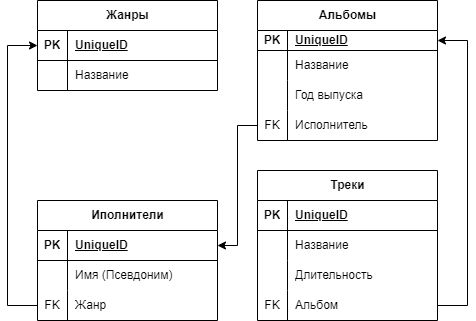

The diagram above was exported from draw.io. Its source (the exported page's mxGraphModel, read from the mxfile embedded in the PNG):
<mxGraphModel dx="832" dy="479" grid="1" gridSize="10" guides="1" tooltips="1" connect="1" arrows="1" fold="1" page="1" pageScale="1" pageWidth="827" pageHeight="1169" math="0" shadow="0">
  <root>
    <mxCell id="0" />
    <mxCell id="1" parent="0" />
    <mxCell id="7w-L6CsvnInjCZuu2_bY-15" value="Жанры" style="shape=table;startSize=30;container=1;collapsible=1;childLayout=tableLayout;fixedRows=1;rowLines=0;fontStyle=1;align=center;resizeLast=1;html=1;" vertex="1" parent="1">
      <mxGeometry x="120" y="90" width="180" height="90" as="geometry" />
    </mxCell>
    <mxCell id="7w-L6CsvnInjCZuu2_bY-16" value="" style="shape=tableRow;horizontal=0;startSize=0;swimlaneHead=0;swimlaneBody=0;fillColor=none;collapsible=0;dropTarget=0;points=[[0,0.5],[1,0.5]];portConstraint=eastwest;top=0;left=0;right=0;bottom=1;" vertex="1" parent="7w-L6CsvnInjCZuu2_bY-15">
      <mxGeometry y="30" width="180" height="30" as="geometry" />
    </mxCell>
    <mxCell id="7w-L6CsvnInjCZuu2_bY-17" value="PK" style="shape=partialRectangle;connectable=0;fillColor=none;top=0;left=0;bottom=0;right=0;fontStyle=1;overflow=hidden;whiteSpace=wrap;html=1;" vertex="1" parent="7w-L6CsvnInjCZuu2_bY-16">
      <mxGeometry width="30" height="30" as="geometry">
        <mxRectangle width="30" height="30" as="alternateBounds" />
      </mxGeometry>
    </mxCell>
    <mxCell id="7w-L6CsvnInjCZuu2_bY-18" value="UniqueID" style="shape=partialRectangle;connectable=0;fillColor=none;top=0;left=0;bottom=0;right=0;align=left;spacingLeft=6;fontStyle=5;overflow=hidden;whiteSpace=wrap;html=1;" vertex="1" parent="7w-L6CsvnInjCZuu2_bY-16">
      <mxGeometry x="30" width="150" height="30" as="geometry">
        <mxRectangle width="150" height="30" as="alternateBounds" />
      </mxGeometry>
    </mxCell>
    <mxCell id="7w-L6CsvnInjCZuu2_bY-19" value="" style="shape=tableRow;horizontal=0;startSize=0;swimlaneHead=0;swimlaneBody=0;fillColor=none;collapsible=0;dropTarget=0;points=[[0,0.5],[1,0.5]];portConstraint=eastwest;top=0;left=0;right=0;bottom=0;" vertex="1" parent="7w-L6CsvnInjCZuu2_bY-15">
      <mxGeometry y="60" width="180" height="30" as="geometry" />
    </mxCell>
    <mxCell id="7w-L6CsvnInjCZuu2_bY-20" value="" style="shape=partialRectangle;connectable=0;fillColor=none;top=0;left=0;bottom=0;right=0;editable=1;overflow=hidden;whiteSpace=wrap;html=1;" vertex="1" parent="7w-L6CsvnInjCZuu2_bY-19">
      <mxGeometry width="30" height="30" as="geometry">
        <mxRectangle width="30" height="30" as="alternateBounds" />
      </mxGeometry>
    </mxCell>
    <mxCell id="7w-L6CsvnInjCZuu2_bY-21" value="Название" style="shape=partialRectangle;connectable=0;fillColor=none;top=0;left=0;bottom=0;right=0;align=left;spacingLeft=6;overflow=hidden;whiteSpace=wrap;html=1;" vertex="1" parent="7w-L6CsvnInjCZuu2_bY-19">
      <mxGeometry x="30" width="150" height="30" as="geometry">
        <mxRectangle width="150" height="30" as="alternateBounds" />
      </mxGeometry>
    </mxCell>
    <mxCell id="7w-L6CsvnInjCZuu2_bY-28" value="Иполнители" style="shape=table;startSize=30;container=1;collapsible=1;childLayout=tableLayout;fixedRows=1;rowLines=0;fontStyle=1;align=center;resizeLast=1;html=1;" vertex="1" parent="1">
      <mxGeometry x="120" y="290" width="180" height="120" as="geometry" />
    </mxCell>
    <mxCell id="7w-L6CsvnInjCZuu2_bY-29" value="" style="shape=tableRow;horizontal=0;startSize=0;swimlaneHead=0;swimlaneBody=0;fillColor=none;collapsible=0;dropTarget=0;points=[[0,0.5],[1,0.5]];portConstraint=eastwest;top=0;left=0;right=0;bottom=1;" vertex="1" parent="7w-L6CsvnInjCZuu2_bY-28">
      <mxGeometry y="30" width="180" height="30" as="geometry" />
    </mxCell>
    <mxCell id="7w-L6CsvnInjCZuu2_bY-30" value="PK" style="shape=partialRectangle;connectable=0;fillColor=none;top=0;left=0;bottom=0;right=0;fontStyle=1;overflow=hidden;whiteSpace=wrap;html=1;" vertex="1" parent="7w-L6CsvnInjCZuu2_bY-29">
      <mxGeometry width="30" height="30" as="geometry">
        <mxRectangle width="30" height="30" as="alternateBounds" />
      </mxGeometry>
    </mxCell>
    <mxCell id="7w-L6CsvnInjCZuu2_bY-31" value="UniqueID" style="shape=partialRectangle;connectable=0;fillColor=none;top=0;left=0;bottom=0;right=0;align=left;spacingLeft=6;fontStyle=5;overflow=hidden;whiteSpace=wrap;html=1;" vertex="1" parent="7w-L6CsvnInjCZuu2_bY-29">
      <mxGeometry x="30" width="150" height="30" as="geometry">
        <mxRectangle width="150" height="30" as="alternateBounds" />
      </mxGeometry>
    </mxCell>
    <mxCell id="7w-L6CsvnInjCZuu2_bY-32" value="" style="shape=tableRow;horizontal=0;startSize=0;swimlaneHead=0;swimlaneBody=0;fillColor=none;collapsible=0;dropTarget=0;points=[[0,0.5],[1,0.5]];portConstraint=eastwest;top=0;left=0;right=0;bottom=0;" vertex="1" parent="7w-L6CsvnInjCZuu2_bY-28">
      <mxGeometry y="60" width="180" height="30" as="geometry" />
    </mxCell>
    <mxCell id="7w-L6CsvnInjCZuu2_bY-33" value="" style="shape=partialRectangle;connectable=0;fillColor=none;top=0;left=0;bottom=0;right=0;editable=1;overflow=hidden;whiteSpace=wrap;html=1;" vertex="1" parent="7w-L6CsvnInjCZuu2_bY-32">
      <mxGeometry width="30" height="30" as="geometry">
        <mxRectangle width="30" height="30" as="alternateBounds" />
      </mxGeometry>
    </mxCell>
    <mxCell id="7w-L6CsvnInjCZuu2_bY-34" value="Имя (Псевдоним)" style="shape=partialRectangle;connectable=0;fillColor=none;top=0;left=0;bottom=0;right=0;align=left;spacingLeft=6;overflow=hidden;whiteSpace=wrap;html=1;" vertex="1" parent="7w-L6CsvnInjCZuu2_bY-32">
      <mxGeometry x="30" width="150" height="30" as="geometry">
        <mxRectangle width="150" height="30" as="alternateBounds" />
      </mxGeometry>
    </mxCell>
    <mxCell id="7w-L6CsvnInjCZuu2_bY-35" value="" style="shape=tableRow;horizontal=0;startSize=0;swimlaneHead=0;swimlaneBody=0;fillColor=none;collapsible=0;dropTarget=0;points=[[0,0.5],[1,0.5]];portConstraint=eastwest;top=0;left=0;right=0;bottom=0;" vertex="1" parent="7w-L6CsvnInjCZuu2_bY-28">
      <mxGeometry y="90" width="180" height="30" as="geometry" />
    </mxCell>
    <mxCell id="7w-L6CsvnInjCZuu2_bY-36" value="FK" style="shape=partialRectangle;connectable=0;fillColor=none;top=0;left=0;bottom=0;right=0;editable=1;overflow=hidden;whiteSpace=wrap;html=1;" vertex="1" parent="7w-L6CsvnInjCZuu2_bY-35">
      <mxGeometry width="30" height="30" as="geometry">
        <mxRectangle width="30" height="30" as="alternateBounds" />
      </mxGeometry>
    </mxCell>
    <mxCell id="7w-L6CsvnInjCZuu2_bY-37" value="Жанр" style="shape=partialRectangle;connectable=0;fillColor=none;top=0;left=0;bottom=0;right=0;align=left;spacingLeft=6;overflow=hidden;whiteSpace=wrap;html=1;" vertex="1" parent="7w-L6CsvnInjCZuu2_bY-35">
      <mxGeometry x="30" width="150" height="30" as="geometry">
        <mxRectangle width="150" height="30" as="alternateBounds" />
      </mxGeometry>
    </mxCell>
    <mxCell id="7w-L6CsvnInjCZuu2_bY-41" value="Альбомы" style="shape=table;startSize=30;container=1;collapsible=1;childLayout=tableLayout;fixedRows=1;rowLines=0;fontStyle=1;align=center;resizeLast=1;html=1;" vertex="1" parent="1">
      <mxGeometry x="340" y="90" width="180" height="140" as="geometry" />
    </mxCell>
    <mxCell id="7w-L6CsvnInjCZuu2_bY-42" value="" style="shape=tableRow;horizontal=0;startSize=0;swimlaneHead=0;swimlaneBody=0;fillColor=none;collapsible=0;dropTarget=0;points=[[0,0.5],[1,0.5]];portConstraint=eastwest;top=0;left=0;right=0;bottom=1;" vertex="1" parent="7w-L6CsvnInjCZuu2_bY-41">
      <mxGeometry y="30" width="180" height="20" as="geometry" />
    </mxCell>
    <mxCell id="7w-L6CsvnInjCZuu2_bY-43" value="PK" style="shape=partialRectangle;connectable=0;fillColor=none;top=0;left=0;bottom=0;right=0;fontStyle=1;overflow=hidden;whiteSpace=wrap;html=1;" vertex="1" parent="7w-L6CsvnInjCZuu2_bY-42">
      <mxGeometry width="30" height="20" as="geometry">
        <mxRectangle width="30" height="20" as="alternateBounds" />
      </mxGeometry>
    </mxCell>
    <mxCell id="7w-L6CsvnInjCZuu2_bY-44" value="UniqueID" style="shape=partialRectangle;connectable=0;fillColor=none;top=0;left=0;bottom=0;right=0;align=left;spacingLeft=6;fontStyle=5;overflow=hidden;whiteSpace=wrap;html=1;" vertex="1" parent="7w-L6CsvnInjCZuu2_bY-42">
      <mxGeometry x="30" width="150" height="20" as="geometry">
        <mxRectangle width="150" height="20" as="alternateBounds" />
      </mxGeometry>
    </mxCell>
    <mxCell id="7w-L6CsvnInjCZuu2_bY-45" value="" style="shape=tableRow;horizontal=0;startSize=0;swimlaneHead=0;swimlaneBody=0;fillColor=none;collapsible=0;dropTarget=0;points=[[0,0.5],[1,0.5]];portConstraint=eastwest;top=0;left=0;right=0;bottom=0;" vertex="1" parent="7w-L6CsvnInjCZuu2_bY-41">
      <mxGeometry y="50" width="180" height="30" as="geometry" />
    </mxCell>
    <mxCell id="7w-L6CsvnInjCZuu2_bY-46" value="" style="shape=partialRectangle;connectable=0;fillColor=none;top=0;left=0;bottom=0;right=0;editable=1;overflow=hidden;whiteSpace=wrap;html=1;" vertex="1" parent="7w-L6CsvnInjCZuu2_bY-45">
      <mxGeometry width="30" height="30" as="geometry">
        <mxRectangle width="30" height="30" as="alternateBounds" />
      </mxGeometry>
    </mxCell>
    <mxCell id="7w-L6CsvnInjCZuu2_bY-47" value="Название" style="shape=partialRectangle;connectable=0;fillColor=none;top=0;left=0;bottom=0;right=0;align=left;spacingLeft=6;overflow=hidden;whiteSpace=wrap;html=1;" vertex="1" parent="7w-L6CsvnInjCZuu2_bY-45">
      <mxGeometry x="30" width="150" height="30" as="geometry">
        <mxRectangle width="150" height="30" as="alternateBounds" />
      </mxGeometry>
    </mxCell>
    <mxCell id="7w-L6CsvnInjCZuu2_bY-48" value="" style="shape=tableRow;horizontal=0;startSize=0;swimlaneHead=0;swimlaneBody=0;fillColor=none;collapsible=0;dropTarget=0;points=[[0,0.5],[1,0.5]];portConstraint=eastwest;top=0;left=0;right=0;bottom=0;" vertex="1" parent="7w-L6CsvnInjCZuu2_bY-41">
      <mxGeometry y="80" width="180" height="30" as="geometry" />
    </mxCell>
    <mxCell id="7w-L6CsvnInjCZuu2_bY-49" value="" style="shape=partialRectangle;connectable=0;fillColor=none;top=0;left=0;bottom=0;right=0;editable=1;overflow=hidden;whiteSpace=wrap;html=1;" vertex="1" parent="7w-L6CsvnInjCZuu2_bY-48">
      <mxGeometry width="30" height="30" as="geometry">
        <mxRectangle width="30" height="30" as="alternateBounds" />
      </mxGeometry>
    </mxCell>
    <mxCell id="7w-L6CsvnInjCZuu2_bY-50" value="Год выпуска" style="shape=partialRectangle;connectable=0;fillColor=none;top=0;left=0;bottom=0;right=0;align=left;spacingLeft=6;overflow=hidden;whiteSpace=wrap;html=1;" vertex="1" parent="7w-L6CsvnInjCZuu2_bY-48">
      <mxGeometry x="30" width="150" height="30" as="geometry">
        <mxRectangle width="150" height="30" as="alternateBounds" />
      </mxGeometry>
    </mxCell>
    <mxCell id="7w-L6CsvnInjCZuu2_bY-51" value="" style="shape=tableRow;horizontal=0;startSize=0;swimlaneHead=0;swimlaneBody=0;fillColor=none;collapsible=0;dropTarget=0;points=[[0,0.5],[1,0.5]];portConstraint=eastwest;top=0;left=0;right=0;bottom=0;" vertex="1" parent="7w-L6CsvnInjCZuu2_bY-41">
      <mxGeometry y="110" width="180" height="30" as="geometry" />
    </mxCell>
    <mxCell id="7w-L6CsvnInjCZuu2_bY-52" value="FK" style="shape=partialRectangle;connectable=0;fillColor=none;top=0;left=0;bottom=0;right=0;editable=1;overflow=hidden;whiteSpace=wrap;html=1;" vertex="1" parent="7w-L6CsvnInjCZuu2_bY-51">
      <mxGeometry width="30" height="30" as="geometry">
        <mxRectangle width="30" height="30" as="alternateBounds" />
      </mxGeometry>
    </mxCell>
    <mxCell id="7w-L6CsvnInjCZuu2_bY-53" value="Исполнитель" style="shape=partialRectangle;connectable=0;fillColor=none;top=0;left=0;bottom=0;right=0;align=left;spacingLeft=6;overflow=hidden;whiteSpace=wrap;html=1;" vertex="1" parent="7w-L6CsvnInjCZuu2_bY-51">
      <mxGeometry x="30" width="150" height="30" as="geometry">
        <mxRectangle width="150" height="30" as="alternateBounds" />
      </mxGeometry>
    </mxCell>
    <mxCell id="7w-L6CsvnInjCZuu2_bY-54" value="Треки" style="shape=table;startSize=30;container=1;collapsible=1;childLayout=tableLayout;fixedRows=1;rowLines=0;fontStyle=1;align=center;resizeLast=1;html=1;" vertex="1" parent="1">
      <mxGeometry x="340" y="260" width="180" height="150" as="geometry" />
    </mxCell>
    <mxCell id="7w-L6CsvnInjCZuu2_bY-55" value="" style="shape=tableRow;horizontal=0;startSize=0;swimlaneHead=0;swimlaneBody=0;fillColor=none;collapsible=0;dropTarget=0;points=[[0,0.5],[1,0.5]];portConstraint=eastwest;top=0;left=0;right=0;bottom=1;" vertex="1" parent="7w-L6CsvnInjCZuu2_bY-54">
      <mxGeometry y="30" width="180" height="30" as="geometry" />
    </mxCell>
    <mxCell id="7w-L6CsvnInjCZuu2_bY-56" value="PK" style="shape=partialRectangle;connectable=0;fillColor=none;top=0;left=0;bottom=0;right=0;fontStyle=1;overflow=hidden;whiteSpace=wrap;html=1;" vertex="1" parent="7w-L6CsvnInjCZuu2_bY-55">
      <mxGeometry width="30" height="30" as="geometry">
        <mxRectangle width="30" height="30" as="alternateBounds" />
      </mxGeometry>
    </mxCell>
    <mxCell id="7w-L6CsvnInjCZuu2_bY-57" value="UniqueID" style="shape=partialRectangle;connectable=0;fillColor=none;top=0;left=0;bottom=0;right=0;align=left;spacingLeft=6;fontStyle=5;overflow=hidden;whiteSpace=wrap;html=1;" vertex="1" parent="7w-L6CsvnInjCZuu2_bY-55">
      <mxGeometry x="30" width="150" height="30" as="geometry">
        <mxRectangle width="150" height="30" as="alternateBounds" />
      </mxGeometry>
    </mxCell>
    <mxCell id="7w-L6CsvnInjCZuu2_bY-58" value="" style="shape=tableRow;horizontal=0;startSize=0;swimlaneHead=0;swimlaneBody=0;fillColor=none;collapsible=0;dropTarget=0;points=[[0,0.5],[1,0.5]];portConstraint=eastwest;top=0;left=0;right=0;bottom=0;" vertex="1" parent="7w-L6CsvnInjCZuu2_bY-54">
      <mxGeometry y="60" width="180" height="30" as="geometry" />
    </mxCell>
    <mxCell id="7w-L6CsvnInjCZuu2_bY-59" value="" style="shape=partialRectangle;connectable=0;fillColor=none;top=0;left=0;bottom=0;right=0;editable=1;overflow=hidden;whiteSpace=wrap;html=1;" vertex="1" parent="7w-L6CsvnInjCZuu2_bY-58">
      <mxGeometry width="30" height="30" as="geometry">
        <mxRectangle width="30" height="30" as="alternateBounds" />
      </mxGeometry>
    </mxCell>
    <mxCell id="7w-L6CsvnInjCZuu2_bY-60" value="Название" style="shape=partialRectangle;connectable=0;fillColor=none;top=0;left=0;bottom=0;right=0;align=left;spacingLeft=6;overflow=hidden;whiteSpace=wrap;html=1;" vertex="1" parent="7w-L6CsvnInjCZuu2_bY-58">
      <mxGeometry x="30" width="150" height="30" as="geometry">
        <mxRectangle width="150" height="30" as="alternateBounds" />
      </mxGeometry>
    </mxCell>
    <mxCell id="7w-L6CsvnInjCZuu2_bY-61" value="" style="shape=tableRow;horizontal=0;startSize=0;swimlaneHead=0;swimlaneBody=0;fillColor=none;collapsible=0;dropTarget=0;points=[[0,0.5],[1,0.5]];portConstraint=eastwest;top=0;left=0;right=0;bottom=0;" vertex="1" parent="7w-L6CsvnInjCZuu2_bY-54">
      <mxGeometry y="90" width="180" height="30" as="geometry" />
    </mxCell>
    <mxCell id="7w-L6CsvnInjCZuu2_bY-62" value="" style="shape=partialRectangle;connectable=0;fillColor=none;top=0;left=0;bottom=0;right=0;editable=1;overflow=hidden;whiteSpace=wrap;html=1;" vertex="1" parent="7w-L6CsvnInjCZuu2_bY-61">
      <mxGeometry width="30" height="30" as="geometry">
        <mxRectangle width="30" height="30" as="alternateBounds" />
      </mxGeometry>
    </mxCell>
    <mxCell id="7w-L6CsvnInjCZuu2_bY-63" value="Длительность" style="shape=partialRectangle;connectable=0;fillColor=none;top=0;left=0;bottom=0;right=0;align=left;spacingLeft=6;overflow=hidden;whiteSpace=wrap;html=1;" vertex="1" parent="7w-L6CsvnInjCZuu2_bY-61">
      <mxGeometry x="30" width="150" height="30" as="geometry">
        <mxRectangle width="150" height="30" as="alternateBounds" />
      </mxGeometry>
    </mxCell>
    <mxCell id="7w-L6CsvnInjCZuu2_bY-64" value="" style="shape=tableRow;horizontal=0;startSize=0;swimlaneHead=0;swimlaneBody=0;fillColor=none;collapsible=0;dropTarget=0;points=[[0,0.5],[1,0.5]];portConstraint=eastwest;top=0;left=0;right=0;bottom=0;" vertex="1" parent="7w-L6CsvnInjCZuu2_bY-54">
      <mxGeometry y="120" width="180" height="30" as="geometry" />
    </mxCell>
    <mxCell id="7w-L6CsvnInjCZuu2_bY-65" value="FK" style="shape=partialRectangle;connectable=0;fillColor=none;top=0;left=0;bottom=0;right=0;editable=1;overflow=hidden;whiteSpace=wrap;html=1;" vertex="1" parent="7w-L6CsvnInjCZuu2_bY-64">
      <mxGeometry width="30" height="30" as="geometry">
        <mxRectangle width="30" height="30" as="alternateBounds" />
      </mxGeometry>
    </mxCell>
    <mxCell id="7w-L6CsvnInjCZuu2_bY-66" value="Альбом" style="shape=partialRectangle;connectable=0;fillColor=none;top=0;left=0;bottom=0;right=0;align=left;spacingLeft=6;overflow=hidden;whiteSpace=wrap;html=1;" vertex="1" parent="7w-L6CsvnInjCZuu2_bY-64">
      <mxGeometry x="30" width="150" height="30" as="geometry">
        <mxRectangle width="150" height="30" as="alternateBounds" />
      </mxGeometry>
    </mxCell>
    <mxCell id="7w-L6CsvnInjCZuu2_bY-69" style="edgeStyle=orthogonalEdgeStyle;rounded=0;orthogonalLoop=1;jettySize=auto;html=1;exitX=0;exitY=0.5;exitDx=0;exitDy=0;entryX=1;entryY=0.5;entryDx=0;entryDy=0;" edge="1" parent="1" source="7w-L6CsvnInjCZuu2_bY-51" target="7w-L6CsvnInjCZuu2_bY-29">
      <mxGeometry relative="1" as="geometry" />
    </mxCell>
    <mxCell id="7w-L6CsvnInjCZuu2_bY-76" style="edgeStyle=orthogonalEdgeStyle;rounded=0;orthogonalLoop=1;jettySize=auto;html=1;exitX=1;exitY=0.5;exitDx=0;exitDy=0;entryX=1;entryY=0.5;entryDx=0;entryDy=0;" edge="1" parent="1" source="7w-L6CsvnInjCZuu2_bY-64" target="7w-L6CsvnInjCZuu2_bY-42">
      <mxGeometry relative="1" as="geometry">
        <Array as="points">
          <mxPoint x="550" y="395" />
          <mxPoint x="550" y="130" />
        </Array>
      </mxGeometry>
    </mxCell>
    <mxCell id="7w-L6CsvnInjCZuu2_bY-77" style="edgeStyle=orthogonalEdgeStyle;rounded=0;orthogonalLoop=1;jettySize=auto;html=1;exitX=0;exitY=0.5;exitDx=0;exitDy=0;entryX=0;entryY=0.5;entryDx=0;entryDy=0;" edge="1" parent="1" source="7w-L6CsvnInjCZuu2_bY-35" target="7w-L6CsvnInjCZuu2_bY-16">
      <mxGeometry relative="1" as="geometry">
        <Array as="points">
          <mxPoint x="90" y="395" />
          <mxPoint x="90" y="135" />
        </Array>
      </mxGeometry>
    </mxCell>
  </root>
</mxGraphModel>